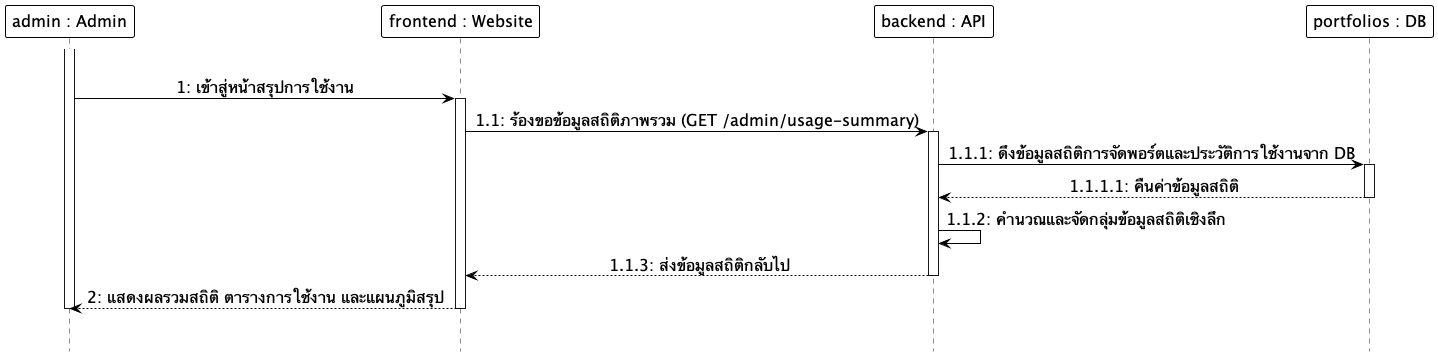

The diagram above was rendered by PlantUML. Its source (embedded in the PNG):
@startuml
hide footbox
skinparam monochrome true
skinparam shadowing false
skinparam backgroundcolor transparent
skinparam ParticipantMinHeight 60
skinparam ParticipantMinWidth 160
skinparam ParticipantBackgroundColor white
skinparam ParticipantBorderColor black
skinparam ParticipantBorderThickness 1.0
skinparam ParticipantFontSize 16
skinparam LifeLineBackgroundColor white
skinparam LifeLineBorderColor black
skinparam LifeLineBorderThickness 1.0
skinparam ArrowColor black
skinparam ArrowFontSize 16
skinparam sequenceMessageAlign center

participant "admin : Admin" as Admin
participant "frontend : Website" as Frontend
participant "backend : API" as Backend
participant "portfolios : DB" as DB

|||
activate Admin
Admin -> Frontend: 1: เข้าสู่หน้าสรุปการใช้งาน
activate Frontend
Frontend -> Backend: 1.1: ร้องขอข้อมูลสถิติภาพรวม (GET /admin/usage-summary)
activate Backend
Backend -> DB: 1.1.1: ดึงข้อมูลสถิติการจัดพอร์ตและประวัติการใช้งานจาก DB
activate DB
DB --> Backend: 1.1.1.1: คืนค่าข้อมูลสถิติ
deactivate DB
Backend -> Backend: 1.1.2: คำนวณและจัดกลุ่มข้อมูลสถิติเชิงลึก
Backend --> Frontend: 1.1.3: ส่งข้อมูลสถิติกลับไป
deactivate Backend
Frontend --> Admin: 2: แสดงผลรวมสถิติ ตารางการใช้งาน และแผนภูมิสรุป
deactivate Frontend
deactivate Admin
|||
@enduml